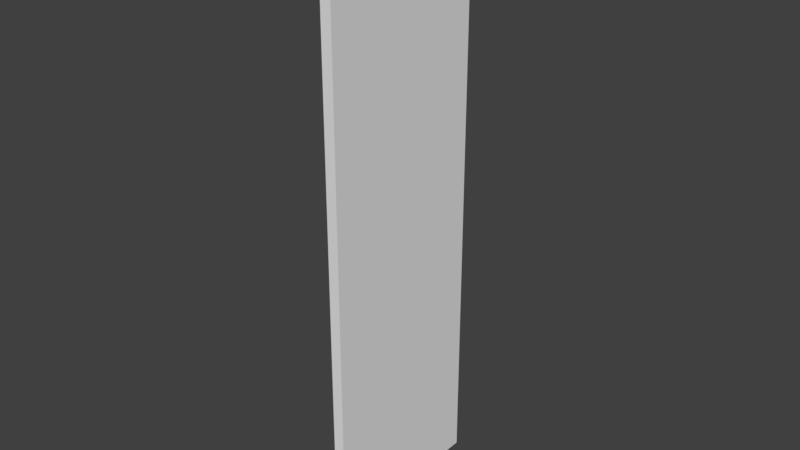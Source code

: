 # Source: Window02.blend  (saved by Blender 2.79.0; exported with 4.5.12 LTS)
import bpy
from mathutils import Matrix  # noqa: F401  (used for matrix-valued properties, if any)

bpy.ops.wm.read_factory_settings(use_empty=True)
scene = bpy.context.scene
scene.name = 'Scene'

# ---- collections
col_collection_1 = bpy.data.collections.new('Collection 1'); scene.collection.children.link(col_collection_1)

# ---- materials (node trees are filled in below, after node groups)
mat_material = bpy.data.materials.new('Material')
mat_material.alpha_threshold = 0.0
mat_material.use_transparent_shadow = False
mat_material.roughness = 0.5
mat_material.line_color = (0.0, 0.0, 0.0, 1.0)

# ---- material node trees

# ---- world
world_world = bpy.data.worlds.new('World'); scene.world = world_world
world_world.color = (0.05088, 0.05088, 0.05088)
world_world.use_sun_shadow = False
world_world.sun_shadow_jitter_overblur = 0.0
world_world.cycles.sampling_method = 'MANUAL'

# ---- meshes
me_cube = bpy.data.meshes.new('Cube')
me_cube.from_pydata([(-0.06199, 1.0, -3.344), (-0.06199, -1.0, -3.344), (0.06199, -1.0, -3.344), (0.06198, 1.0, -3.344), (-0.06199, 1.0, 3.344), (-0.06198, -1.0, 3.344), (0.06199, -1.0, 3.344), (0.06198, 1.0, 3.344)], [], [(0, 3, 2, 1), (4, 5, 6, 7), (0, 1, 5, 4), (1, 2, 6, 5), (2, 3, 7, 6), (4, 7, 3, 0)])
_uv = me_cube.uv_layers.new(name='UVMap')
_uv.uv.foreach_set('vector', [0.5251, 0.5316, 0.4968, 0.5316, 0.4968, 0.2326, 0.5251, 0.2326, 0.4987, 0.4855, 0.4987, 0.1865, 0.5271, 0.1865, 0.5271, 0.4855, 0.03192, 0.02048, 0.4833, 0.02048, 0.4833, 0.9856, 0.03192, 0.9856, 0.52, 0.9641, 0.4917, 0.9641, 0.4917, 0.06965, 0.52, 0.06965, 0.5247, 0.02025, 0.9761, 0.02025, 0.9761, 0.9854, 0.5247, 0.9854, 0.4885, 0.01539, 0.5169, 0.01539, 0.5169, 0.9767, 0.4885, 0.9767])
me_cube.materials.append(mat_material)
me_cube.use_remesh_preserve_volume = False
me_cube.use_remesh_preserve_attributes = False
me_cube.use_mirror_vertex_groups = False
me_cube.update()

# ---- objects
ob_cube = bpy.data.objects.new('Cube', me_cube)

# ---- transforms, parenting, visibility, modifiers, constraints
ob_cube.location = (0.0, 0.0, 0.0)
ob_cube.lock_rotations_4d = False
ob_cube.empty_display_type = 'ARROWS'
ob_cube.lineart.crease_threshold = 0.0

# ---- collection membership
col_collection_1.objects.link(ob_cube)

# ---- scene / render settings (as saved in the file)
scene.frame_start = 1; scene.frame_end = 250; scene.frame_set(1)
scene.render.engine = 'BLENDER_EEVEE_NEXT'
scene.render.resolution_percentage = 50
scene.render.dither_intensity = 0.0
scene.cycles.use_denoising = False
scene.cycles.samples = 128
scene.cycles.sampling_pattern = 'TABULATED_SOBOL'
scene.cycles.use_adaptive_sampling = False
scene.cycles.use_light_tree = False
scene.cycles.blur_glossy = 0.0
scene.cycles.sample_clamp_indirect = 0.0
scene.view_settings.view_transform = 'Standard'
bpy.context.view_layer.update()

# ---- added for rendering (the .blend has no active camera and no usable light): camera, sun
cam_auto = bpy.data.cameras.new('AutoCamera')
cam_auto.lens = 50.0
cam_auto.sensor_width = 36.0
cam_auto.clip_end = 1000.0
ob_auto_camera = bpy.data.objects.new('AutoCamera', cam_auto)
scene.collection.objects.link(ob_auto_camera)
ob_auto_camera.location = (6.45993, -7.75192, 5.16795)
ob_auto_camera.rotation_euler = (1.09748, -7.21219e-08, 0.694738)
scene.camera = ob_auto_camera
light_auto_sun = bpy.data.lights.new('AutoSun', 'SUN')
light_auto_sun.energy = 3.0
light_auto_sun.angle = 0.0523599
ob_auto_sun = bpy.data.objects.new('AutoSun', light_auto_sun)
scene.collection.objects.link(ob_auto_sun)
ob_auto_sun.rotation_euler = (0.872665, 0.174533, 0.523599)
bpy.context.view_layer.update()
